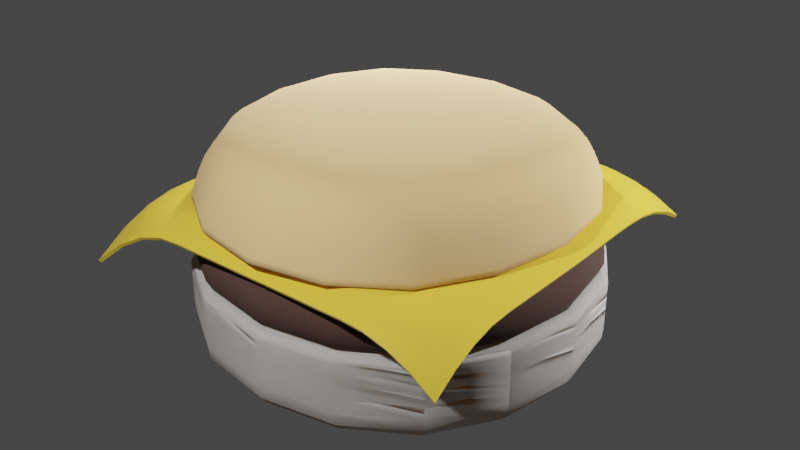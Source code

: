# Source: hamburger.blend  (saved by Blender 2.93.20; exported with 4.5.12 LTS)
import bpy
from mathutils import Matrix  # noqa: F401  (used for matrix-valued properties, if any)

bpy.ops.wm.read_factory_settings(use_empty=True)
scene = bpy.context.scene
scene.name = 'Scene'

# ---- collections
col_collection = bpy.data.collections.new('Collection'); scene.collection.children.link(col_collection)

# ---- materials (node trees are filled in below, after node groups)
mat_meat_material = bpy.data.materials.new('meat material')
mat_meat_material.use_transparent_shadow = False
mat_cheese_material = bpy.data.materials.new('cheese material')
mat_cheese_material.use_transparent_shadow = False
mat_bun_material = bpy.data.materials.new('bun material')
mat_bun_material.use_transparent_shadow = False

# ---- node groups
ng_auto_smooth = bpy.data.node_groups.new('Auto Smooth', 'GeometryNodeTree')
_s = ng_auto_smooth.interface.new_socket(name='Geometry', in_out='OUTPUT', socket_type='NodeSocketGeometry')
_s = ng_auto_smooth.interface.new_socket(name='Geometry', in_out='INPUT', socket_type='NodeSocketGeometry')
_s = ng_auto_smooth.interface.new_socket(name='Angle', in_out='INPUT', socket_type='NodeSocketFloat')
_s.subtype = 'ANGLE'
_s.min_value = 0.0
_s.max_value = 3.142
ng_auto_smooth.is_modifier = True
_N = ng_auto_smooth.nodes; _L = ng_auto_smooth.links
n0 = _N.new('NodeGroupOutput'); n0.name = 'Group Output'; n0.location = (480, -100)
n1 = _N.new('NodeGroupInput'); n1.name = 'Group Input'; n1.location = (-420, -300)
n2 = _N.new('NodeGroupInput'); n2.name = 'Group Input.001'; n2.location = (-60, -100)
n3 = _N.new('GeometryNodeSetShadeSmooth'); n3.name = 'Set Shade Smooth'; n3.location = (120, -100)
n3.domain = 'EDGE'
n4 = _N.new('GeometryNodeSetShadeSmooth'); n4.name = 'Set Shade Smooth.001'; n4.location = (300, -100)
n5 = _N.new('GeometryNodeInputMeshEdgeAngle'); n5.name = 'Edge Angle'; n5.location = (-420, -220)
n6 = _N.new('GeometryNodeInputEdgeSmooth'); n6.name = 'Is Edge Smooth'; n6.location = (-60, -160)
n7 = _N.new('GeometryNodeInputShadeSmooth'); n7.name = 'Is Face Smooth'; n7.location = (-240, -340)
n8 = _N.new('FunctionNodeBooleanMath'); n8.name = 'Boolean Math'; n8.location = (-60, -220)
n9 = _N.new('FunctionNodeCompare'); n9.name = 'Compare'; n9.location = (-240, -180)
n9.operation = 'LESS_EQUAL'
_L.new(n5.outputs[0], n9.inputs[0])
_L.new(n4.outputs[0], n0.inputs[0])
_L.new(n1.outputs[1], n9.inputs[1])
_L.new(n9.outputs[0], n8.inputs[0])
_L.new(n7.outputs[0], n8.inputs[1])
_L.new(n2.outputs[0], n3.inputs[0])
_L.new(n6.outputs[0], n3.inputs[1])
_L.new(n3.outputs[0], n4.inputs[0])
_L.new(n8.outputs[0], n3.inputs[2])
n0.is_active_output = True

# ---- material node trees
mat_meat_material.use_nodes = True; mat_meat_material.node_tree.nodes.clear()
_N = mat_meat_material.node_tree.nodes; _L = mat_meat_material.node_tree.links
n0 = _N.new('ShaderNodeBsdfPrincipled'); n0.name = 'Principled BSDF'; n0.location = (10, 300)
n0.distribution = 'GGX'
n0.subsurface_method = 'BURLEY'
n0.inputs[0].default_value = (0.06301, 0.03071, 0.02416, 1.0)
n0.inputs[2].default_value = 1.0
n0.inputs[3].default_value = 1.45
n0.inputs[27].default_value = (0.0, 0.0, 0.0, 1.0)
n0.inputs[28].default_value = 1.0
n1 = _N.new('ShaderNodeOutputMaterial'); n1.name = 'Material Output'; n1.location = (300, 300)
_L.new(n0.outputs[0], n1.inputs[0])
n1.is_active_output = True
mat_cheese_material.use_nodes = True; mat_cheese_material.node_tree.nodes.clear()
_N = mat_cheese_material.node_tree.nodes; _L = mat_cheese_material.node_tree.links
n0 = _N.new('ShaderNodeBsdfPrincipled'); n0.name = 'Principled BSDF'; n0.location = (10, 300)
n0.distribution = 'GGX'
n0.subsurface_method = 'BURLEY'
n0.inputs[0].default_value = (0.8, 0.5481, 0.05003, 1.0)
n0.inputs[2].default_value = 0.25
n0.inputs[3].default_value = 1.45
n0.inputs[27].default_value = (0.0, 0.0, 0.0, 1.0)
n0.inputs[28].default_value = 1.0
n1 = _N.new('ShaderNodeOutputMaterial'); n1.name = 'Material Output'; n1.location = (300, 300)
_L.new(n0.outputs[0], n1.inputs[0])
n1.is_active_output = True
mat_bun_material.use_nodes = True; mat_bun_material.node_tree.nodes.clear()
_N = mat_bun_material.node_tree.nodes; _L = mat_bun_material.node_tree.links
n0 = _N.new('ShaderNodeBsdfPrincipled'); n0.name = 'Principled BSDF'; n0.location = (10, 300)
n0.distribution = 'GGX'
n0.subsurface_method = 'BURLEY'
n0.inputs[0].default_value = (0.7605, 0.4851, 0.2122, 1.0)
n0.inputs[2].default_value = 1.0
n0.inputs[3].default_value = 1.45
n0.inputs[27].default_value = (0.0, 0.0, 0.0, 1.0)
n0.inputs[28].default_value = 1.0
n1 = _N.new('ShaderNodeOutputMaterial'); n1.name = 'Material Output'; n1.location = (300, 300)
_L.new(n0.outputs[0], n1.inputs[0])
n1.is_active_output = True

# ---- world
world_world = bpy.data.worlds.new('World'); scene.world = world_world
world_world.use_nodes = True; world_world.node_tree.nodes.clear()
_N = world_world.node_tree.nodes; _L = world_world.node_tree.links
n0 = _N.new('ShaderNodeOutputWorld'); n0.name = 'World Output'; n0.location = (300, 300)
n1 = _N.new('ShaderNodeBackground'); n1.name = 'Background'; n1.location = (10, 300)
n1.inputs[0].default_value = (0.05088, 0.05088, 0.05088, 1.0)
_L.new(n1.outputs[0], n0.inputs[0])
n0.is_active_output = True
world_world.color = (0.05088, 0.05088, 0.05088)
world_world.use_sun_shadow = False
world_world.sun_shadow_jitter_overblur = 0.0

# ---- lights
light_point = bpy.data.lights.new('Point', 'POINT')
light_point.transmission_factor = 0.0
light_point.energy = 1e+04
light_point.shadow_soft_size = 0.25
light_point.shadow_maximum_resolution = 0.006
light_point.use_absolute_resolution = True
light_point_001 = bpy.data.lights.new('Point.001', 'POINT')
light_point_001.transmission_factor = 0.0
light_point_001.energy = 1e+04
light_point_001.shadow_soft_size = 0.25
light_point_001.shadow_maximum_resolution = 0.006
light_point_001.use_absolute_resolution = True
light_point_002 = bpy.data.lights.new('Point.002', 'POINT')
light_point_002.transmission_factor = 0.0
light_point_002.energy = 1e+04
light_point_002.shadow_soft_size = 0.25
light_point_002.shadow_maximum_resolution = 0.006
light_point_002.use_absolute_resolution = True

# ---- meshes
me_cube_001 = bpy.data.meshes.new('Cube.001')
me_cube_001.from_pydata([(-4.985, -4.985, 0.0), (-4.985, -4.985, 2.185), (-4.985, 4.985, 0.0), (-4.985, 4.985, 2.185), (4.985, -4.985, 0.0), (4.985, -4.985, 2.185), (4.985, 4.985, 0.0), (4.985, 4.985, 2.185), (-4.985, -4.985, 2.404), (-4.985, 4.985, 2.404), (4.985, 4.985, 2.404), (4.985, -4.985, 2.404), (-4.985, 4.985, 0.878), (4.985, 4.985, 0.878), (4.985, -4.985, 0.878), (-4.985, -4.985, 0.878)], [], [(8, 1, 3, 9), (9, 3, 7, 10), (10, 7, 5, 11), (11, 5, 1, 8), (2, 6, 4, 0), (7, 3, 1, 5), (14, 11, 8, 15), (13, 10, 11, 14), (12, 9, 10, 13), (15, 8, 9, 12), (0, 15, 12, 2), (2, 12, 13, 6), (6, 13, 14, 4), (4, 14, 15, 0)])
me_cube_001.polygons.foreach_set('use_smooth', [True] * 14)
_uv = me_cube_001.uv_layers.new(name='UVMap')
_uv.uv.foreach_set('vector', [0.5764, 0.0, 0.625, 0.0, 0.625, 0.25, 0.5764, 0.25, 0.5764, 0.25, 0.625, 0.25, 0.625, 0.5, 0.5764, 0.5, 0.5764, 0.5, 0.625, 0.5, 0.625, 0.75, 0.5764, 0.75, 0.5764, 0.75, 0.625, 0.75, 0.625, 1.0, 0.5764, 1.0, 0.125, 0.5, 0.375, 0.5, 0.375, 0.75, 0.125, 0.75, 0.625, 0.5, 0.875, 0.5, 0.875, 0.75, 0.625, 0.75, 0.4485, 0.75, 0.5764, 0.75, 0.5764, 1.0, 0.4485, 1.0, 0.4485, 0.5, 0.5764, 0.5, 0.5764, 0.75, 0.4485, 0.75, 0.4485, 0.25, 0.5764, 0.25, 0.5764, 0.5, 0.4485, 0.5, 0.4485, 0.0, 0.5764, 0.0, 0.5764, 0.25, 0.4485, 0.25, 0.375, 0.0, 0.4485, 0.0, 0.4485, 0.25, 0.375, 0.25, 0.375, 0.25, 0.4485, 0.25, 0.4485, 0.5, 0.375, 0.5, 0.375, 0.5, 0.4485, 0.5, 0.4485, 0.75, 0.375, 0.75, 0.375, 0.75, 0.4485, 0.75, 0.4485, 1.0, 0.375, 1.0])
me_cube_001.use_remesh_fix_poles = True
me_cube_001.use_remesh_preserve_attributes = False
me_cube_001.update()
me_cube_004 = bpy.data.meshes.new('Cube.004')
me_cube_004.from_pydata([(-2.138, -1.351, 1.5), (-3.443, -3.443, 2.485), (-2.138, 1.351, 1.5), (-3.443, 3.443, 2.485), (2.138, -1.351, 1.5), (3.443, -3.443, 2.485), (2.138, 1.351, 1.5), (3.443, 3.443, 2.485), (-4.985, -4.985, 2.404), (-4.985, 4.985, 2.404), (4.985, 4.985, 2.404), (4.985, -4.985, 2.404), (-4.985, 4.985, 0.878), (4.985, 4.985, 0.878), (4.985, -4.985, 0.878), (-4.985, -4.985, 0.878)], [], [(8, 1, 3, 9), (9, 3, 7, 10), (10, 7, 5, 11), (11, 5, 1, 8), (2, 6, 4, 0), (7, 3, 1, 5), (14, 11, 8, 15), (13, 10, 11, 14), (12, 9, 10, 13), (15, 8, 9, 12), (0, 15, 12, 2), (2, 12, 13, 6), (6, 13, 14, 4), (4, 14, 15, 0)])
me_cube_004.polygons.foreach_set('use_smooth', [True] * 14)
_uv = me_cube_004.uv_layers.new(name='UVMap')
_uv.uv.foreach_set('vector', [0.5764, 0.0, 0.625, 0.0, 0.625, 0.25, 0.5764, 0.25, 0.5764, 0.25, 0.625, 0.25, 0.625, 0.5, 0.5764, 0.5, 0.5764, 0.5, 0.625, 0.5, 0.625, 0.75, 0.5764, 0.75, 0.5764, 0.75, 0.625, 0.75, 0.625, 1.0, 0.5764, 1.0, 0.125, 0.5, 0.375, 0.5, 0.375, 0.75, 0.125, 0.75, 0.625, 0.5, 0.875, 0.5, 0.875, 0.75, 0.625, 0.75, 0.4485, 0.75, 0.5764, 0.75, 0.5764, 1.0, 0.4485, 1.0, 0.4485, 0.5, 0.5764, 0.5, 0.5764, 0.75, 0.4485, 0.75, 0.4485, 0.25, 0.5764, 0.25, 0.5764, 0.5, 0.4485, 0.5, 0.4485, 0.0, 0.5764, 0.0, 0.5764, 0.25, 0.4485, 0.25, 0.375, 0.0, 0.4485, 0.0, 0.4485, 0.25, 0.375, 0.25, 0.375, 0.25, 0.4485, 0.25, 0.4485, 0.5, 0.375, 0.5, 0.375, 0.5, 0.4485, 0.5, 0.4485, 0.75, 0.375, 0.75, 0.375, 0.75, 0.4485, 0.75, 0.4485, 1.0, 0.375, 1.0])
me_cube_004.materials.append(mat_meat_material)
me_cube_004.use_remesh_fix_poles = True
me_cube_004.use_remesh_preserve_attributes = False
me_cube_004.update()
me_plane = bpy.data.meshes.new('Plane')
me_plane.from_pydata([(-4.675, -4.786, 2.317), (4.453, -4.453, 2.566), (-4.453, 4.453, 2.592), (4.453, 4.453, 2.795), (-4.453, 3.896, 2.957), (-4.453, 3.34, 3.213), (-4.453, 2.783, 3.361), (-4.453, 2.227, 3.4), (-4.453, 1.67, 3.4), (-4.453, 1.113, 3.4), (-4.453, 0.5566, 3.4), (-4.453, 5.96e-08, 3.4), (-4.453, -0.5566, 3.4), (-4.453, -1.113, 3.4), (-4.453, -1.67, 3.4), (-4.453, -2.227, 3.4), (-4.464, -2.799, 3.378), (-4.504, -3.417, 3.226), (-4.575, -4.079, 2.885), (-4.018, -4.636, 2.869), (-3.391, -4.53, 3.211), (-2.794, -4.469, 3.374), (-2.227, -4.453, 3.4), (-1.67, -4.453, 3.4), (-1.113, -4.453, 3.4), (-0.5566, -4.453, 3.4), (-5.96e-08, -4.453, 3.4), (0.5566, -4.453, 3.4), (1.113, -4.453, 3.4), (1.67, -4.453, 3.4), (2.227, -4.453, 3.4), (2.783, -4.453, 3.359), (3.34, -4.453, 3.207), (3.896, -4.453, 2.943), (4.453, -3.896, 2.943), (4.453, -3.34, 3.207), (4.453, -2.783, 3.359), (4.453, -2.227, 3.4), (4.453, -1.67, 3.4), (4.453, -1.113, 3.4), (4.453, -0.5566, 3.4), (4.453, -5.96e-08, 3.405), (4.453, 0.5566, 3.416), (4.453, 1.113, 3.434), (4.453, 1.67, 3.459), (4.453, 2.227, 3.459), (4.453, 2.783, 3.426), (4.453, 3.34, 3.306), (4.453, 3.896, 3.095), (3.896, 4.453, 3.095), (3.34, 4.453, 3.306), (2.783, 4.453, 3.426), (2.227, 4.453, 3.459), (1.67, 4.453, 3.459), (1.113, 4.453, 3.434), (0.5566, 4.453, 3.416), (5.96e-08, 4.453, 3.405), (-0.5566, 4.453, 3.4), (-1.113, 4.453, 3.4), (-1.67, 4.453, 3.4), (-2.227, 4.453, 3.4), (-2.783, 4.453, 3.361), (-3.34, 4.453, 3.213), (-3.896, 4.453, 2.957), (-3.985, -4.03, 3.36), (-3.935, -3.398, 3.584), (-3.904, -2.794, 3.686), (-3.896, -2.227, 3.7), (-3.896, -1.67, 3.7), (-3.896, -1.113, 3.7), (-3.896, -0.5566, 3.7), (-3.896, -5.96e-08, 3.7), (-3.896, 0.5566, 3.7), (-3.896, 1.113, 3.7), (-3.896, 1.67, 3.7), (-3.896, 2.227, 3.7), (-3.896, 2.783, 3.674), (-3.896, 3.34, 3.558), (-3.896, 3.896, 3.376), (-3.379, -3.955, 3.579), (-3.355, -3.363, 3.666), (-3.341, -2.785, 3.698), (-3.34, -2.227, 3.7), (-3.34, -1.67, 3.7), (-3.34, -1.113, 3.7), (-3.34, -0.5566, 3.7), (-3.34, -5.96e-08, 3.7), (-3.34, 0.5566, 3.7), (-3.34, 1.113, 3.7), (-3.34, 1.67, 3.7), (-3.34, 2.227, 3.7), (-3.34, 2.783, 3.697), (-3.34, 3.34, 3.643), (-3.34, 3.896, 3.558), (-2.79, -3.907, 3.686), (-2.784, -3.341, 3.698), (-2.783, -2.783, 3.7), (-2.783, -2.227, 3.7), (-2.783, -1.67, 3.7), (-2.783, -1.113, 3.7), (-2.783, -0.5566, 3.7), (-2.783, -5.96e-08, 3.7), (-2.783, 0.5566, 3.7), (-2.783, 1.113, 3.7), (-2.783, 1.67, 3.7), (-2.783, 2.227, 3.7), (-2.783, 2.783, 3.7), (-2.783, 3.34, 3.697), (-2.783, 3.896, 3.674), (-2.227, -3.896, 3.7), (-2.227, -3.34, 3.7), (-2.227, -2.783, 3.7), (-2.227, -2.227, 3.7), (-2.227, -1.67, 3.7), (-2.227, -1.113, 3.7), (-2.227, -0.5566, 3.7), (-2.227, -5.96e-08, 3.7), (-2.227, 0.5566, 3.7), (-2.227, 1.113, 3.7), (-2.227, 1.67, 3.7), (-2.227, 2.227, 3.7), (-2.227, 2.783, 3.7), (-2.227, 3.34, 3.7), (-2.227, 3.896, 3.7), (-1.67, -3.896, 3.7), (-1.67, -3.34, 3.7), (-1.67, -2.783, 3.7), (-1.67, -2.227, 3.7), (-1.67, -1.67, 3.7), (-1.67, -1.113, 3.7), (-1.67, -0.5566, 3.7), (-1.67, -5.96e-08, 3.7), (-1.67, 0.5566, 3.7), (-1.67, 1.113, 3.7), (-1.67, 1.67, 3.7), (-1.67, 2.227, 3.7), (-1.67, 2.783, 3.7), (-1.67, 3.34, 3.7), (-1.67, 3.896, 3.7), (-1.113, -3.896, 3.7), (-1.113, -3.34, 3.7), (-1.113, -2.783, 3.7), (-1.113, -2.227, 3.7), (-1.113, -1.67, 3.7), (-1.113, -1.113, 3.7), (-1.113, -0.5566, 3.7), (-1.113, -5.96e-08, 3.7), (-1.113, 0.5566, 3.7), (-1.113, 1.113, 3.7), (-1.113, 1.67, 3.7), (-1.113, 2.227, 3.7), (-1.113, 2.783, 3.7), (-1.113, 3.34, 3.7), (-1.113, 3.896, 3.7), (-0.5566, -3.896, 3.7), (-0.5566, -3.34, 3.7), (-0.5566, -2.783, 3.7), (-0.5566, -2.227, 3.7), (-0.5566, -1.67, 3.7), (-0.5566, -1.113, 3.7), (-0.5566, -0.5566, 3.7), (-0.5566, -5.96e-08, 3.7), (-0.5566, 0.5566, 3.7), (-0.5566, 1.113, 3.7), (-0.5566, 1.67, 3.7), (-0.5566, 2.227, 3.7), (-0.5566, 2.783, 3.7), (-0.5566, 3.34, 3.7), (-0.5566, 3.896, 3.7), (-5.215e-08, -3.896, 3.7), (-4.47e-08, -3.34, 3.7), (-3.725e-08, -2.783, 3.7), (-2.98e-08, -2.227, 3.7), (-2.235e-08, -1.67, 3.7), (-1.49e-08, -1.113, 3.7), (-7.451e-09, -0.5566, 3.7), (0.0, -5.96e-08, 3.7), (7.451e-09, 0.5566, 3.7), (1.49e-08, 1.113, 3.7), (2.235e-08, 1.67, 3.7), (2.98e-08, 2.227, 3.7), (3.725e-08, 2.783, 3.701), (4.47e-08, 3.34, 3.704), (5.215e-08, 3.896, 3.705), (0.5566, -3.896, 3.7), (0.5566, -3.34, 3.7), (0.5566, -2.783, 3.7), (0.5566, -2.227, 3.7), (0.5566, -1.67, 3.7), (0.5566, -1.113, 3.7), (0.5566, -0.5566, 3.7), (0.5566, -5.96e-08, 3.7), (0.5566, 0.5566, 3.7), (0.5566, 1.113, 3.7), (0.5566, 1.67, 3.7), (0.5566, 2.227, 3.701), (0.5566, 2.783, 3.707), (0.5566, 3.34, 3.713), (0.5566, 3.896, 3.716), (1.113, -3.896, 3.7), (1.113, -3.34, 3.7), (1.113, -2.783, 3.7), (1.113, -2.227, 3.7), (1.113, -1.67, 3.7), (1.113, -1.113, 3.7), (1.113, -0.5566, 3.7), (1.113, -5.96e-08, 3.7), (1.113, 0.5566, 3.7), (1.113, 1.113, 3.7), (1.113, 1.67, 3.701), (1.113, 2.227, 3.707), (1.113, 2.783, 3.713), (1.113, 3.34, 3.726), (1.113, 3.896, 3.734), (1.67, -3.896, 3.7), (1.67, -3.34, 3.7), (1.67, -2.783, 3.7), (1.67, -2.227, 3.7), (1.67, -1.67, 3.7), (1.67, -1.113, 3.7), (1.67, -0.5566, 3.7), (1.67, -5.96e-08, 3.7), (1.67, 0.5566, 3.7), (1.67, 1.113, 3.701), (1.67, 1.67, 3.707), (1.67, 2.227, 3.713), (1.67, 2.783, 3.726), (1.67, 3.34, 3.734), (1.67, 3.896, 3.759), (2.227, -3.896, 3.7), (2.227, -3.34, 3.7), (2.227, -2.783, 3.7), (2.227, -2.227, 3.7), (2.227, -1.67, 3.7), (2.227, -1.113, 3.7), (2.227, -0.5566, 3.7), (2.227, -5.96e-08, 3.7), (2.227, 0.5566, 3.701), (2.227, 1.113, 3.707), (2.227, 1.67, 3.713), (2.227, 2.227, 3.726), (2.227, 2.783, 3.734), (2.227, 3.34, 3.759), (2.227, 3.896, 3.759), (2.783, -3.896, 3.673), (2.783, -3.34, 3.697), (2.783, -2.783, 3.7), (2.783, -2.227, 3.7), (2.783, -1.67, 3.7), (2.783, -1.113, 3.7), (2.783, -0.5566, 3.7), (2.783, -5.96e-08, 3.7), (2.783, 0.5566, 3.704), (2.783, 1.113, 3.713), (2.783, 1.67, 3.726), (2.783, 2.227, 3.734), (2.783, 2.783, 3.759), (2.783, 3.34, 3.756), (2.783, 3.896, 3.738), (3.34, -3.896, 3.553), (3.34, -3.34, 3.641), (3.34, -2.783, 3.697), (3.34, -2.227, 3.7), (3.34, -1.67, 3.7), (3.34, -1.113, 3.7), (3.34, -0.5566, 3.7), (3.34, -5.96e-08, 3.701), (3.34, 0.5566, 3.707), (3.34, 1.113, 3.716), (3.34, 1.67, 3.734), (3.34, 2.227, 3.759), (3.34, 2.783, 3.756), (3.34, 3.34, 3.712), (3.34, 3.896, 3.642), (3.896, -3.896, 3.366), (3.896, -3.34, 3.553), (3.896, -2.783, 3.673), (3.896, -2.227, 3.7), (3.896, -1.67, 3.7), (3.896, -1.113, 3.7), (3.896, -0.5566, 3.7), (3.896, -5.96e-08, 3.704), (3.896, 0.5566, 3.713), (3.896, 1.113, 3.726), (3.896, 1.67, 3.734), (3.896, 2.227, 3.759), (3.896, 2.783, 3.738), (3.896, 3.34, 3.642), (3.896, 3.896, 3.493)], [], [(288, 48, 3, 49), (4, 78, 63, 2), (78, 93, 62, 63), (93, 108, 61, 62), (108, 123, 60, 61), (123, 138, 59, 60), (138, 153, 58, 59), (153, 168, 57, 58), (168, 183, 56, 57), (183, 198, 55, 56), (198, 213, 54, 55), (213, 228, 53, 54), (228, 243, 52, 53), (243, 258, 51, 52), (258, 273, 50, 51), (273, 288, 49, 50), (0, 19, 64, 18), (18, 64, 65, 17), (17, 65, 66, 16), (16, 66, 67, 15), (15, 67, 68, 14), (14, 68, 69, 13), (13, 69, 70, 12), (12, 70, 71, 11), (11, 71, 72, 10), (10, 72, 73, 9), (9, 73, 74, 8), (8, 74, 75, 7), (7, 75, 76, 6), (6, 76, 77, 5), (5, 77, 78, 4), (19, 20, 79, 64), (64, 79, 80, 65), (65, 80, 81, 66), (66, 81, 82, 67), (67, 82, 83, 68), (68, 83, 84, 69), (69, 84, 85, 70), (70, 85, 86, 71), (71, 86, 87, 72), (72, 87, 88, 73), (73, 88, 89, 74), (74, 89, 90, 75), (75, 90, 91, 76), (76, 91, 92, 77), (77, 92, 93, 78), (20, 21, 94, 79), (79, 94, 95, 80), (80, 95, 96, 81), (81, 96, 97, 82), (82, 97, 98, 83), (83, 98, 99, 84), (84, 99, 100, 85), (85, 100, 101, 86), (86, 101, 102, 87), (87, 102, 103, 88), (88, 103, 104, 89), (89, 104, 105, 90), (90, 105, 106, 91), (91, 106, 107, 92), (92, 107, 108, 93), (21, 22, 109, 94), (94, 109, 110, 95), (95, 110, 111, 96), (96, 111, 112, 97), (97, 112, 113, 98), (98, 113, 114, 99), (99, 114, 115, 100), (100, 115, 116, 101), (101, 116, 117, 102), (102, 117, 118, 103), (103, 118, 119, 104), (104, 119, 120, 105), (105, 120, 121, 106), (106, 121, 122, 107), (107, 122, 123, 108), (22, 23, 124, 109), (109, 124, 125, 110), (110, 125, 126, 111), (111, 126, 127, 112), (112, 127, 128, 113), (113, 128, 129, 114), (114, 129, 130, 115), (115, 130, 131, 116), (116, 131, 132, 117), (117, 132, 133, 118), (118, 133, 134, 119), (119, 134, 135, 120), (120, 135, 136, 121), (121, 136, 137, 122), (122, 137, 138, 123), (23, 24, 139, 124), (124, 139, 140, 125), (125, 140, 141, 126), (126, 141, 142, 127), (127, 142, 143, 128), (128, 143, 144, 129), (129, 144, 145, 130), (130, 145, 146, 131), (131, 146, 147, 132), (132, 147, 148, 133), (133, 148, 149, 134), (134, 149, 150, 135), (135, 150, 151, 136), (136, 151, 152, 137), (137, 152, 153, 138), (24, 25, 154, 139), (139, 154, 155, 140), (140, 155, 156, 141), (141, 156, 157, 142), (142, 157, 158, 143), (143, 158, 159, 144), (144, 159, 160, 145), (145, 160, 161, 146), (146, 161, 162, 147), (147, 162, 163, 148), (148, 163, 164, 149), (149, 164, 165, 150), (150, 165, 166, 151), (151, 166, 167, 152), (152, 167, 168, 153), (25, 26, 169, 154), (154, 169, 170, 155), (155, 170, 171, 156), (156, 171, 172, 157), (157, 172, 173, 158), (158, 173, 174, 159), (159, 174, 175, 160), (160, 175, 176, 161), (161, 176, 177, 162), (162, 177, 178, 163), (163, 178, 179, 164), (164, 179, 180, 165), (165, 180, 181, 166), (166, 181, 182, 167), (167, 182, 183, 168), (26, 27, 184, 169), (169, 184, 185, 170), (170, 185, 186, 171), (171, 186, 187, 172), (172, 187, 188, 173), (173, 188, 189, 174), (174, 189, 190, 175), (175, 190, 191, 176), (176, 191, 192, 177), (177, 192, 193, 178), (178, 193, 194, 179), (179, 194, 195, 180), (180, 195, 196, 181), (181, 196, 197, 182), (182, 197, 198, 183), (27, 28, 199, 184), (184, 199, 200, 185), (185, 200, 201, 186), (186, 201, 202, 187), (187, 202, 203, 188), (188, 203, 204, 189), (189, 204, 205, 190), (190, 205, 206, 191), (191, 206, 207, 192), (192, 207, 208, 193), (193, 208, 209, 194), (194, 209, 210, 195), (195, 210, 211, 196), (196, 211, 212, 197), (197, 212, 213, 198), (28, 29, 214, 199), (199, 214, 215, 200), (200, 215, 216, 201), (201, 216, 217, 202), (202, 217, 218, 203), (203, 218, 219, 204), (204, 219, 220, 205), (205, 220, 221, 206), (206, 221, 222, 207), (207, 222, 223, 208), (208, 223, 224, 209), (209, 224, 225, 210), (210, 225, 226, 211), (211, 226, 227, 212), (212, 227, 228, 213), (29, 30, 229, 214), (214, 229, 230, 215), (215, 230, 231, 216), (216, 231, 232, 217), (217, 232, 233, 218), (218, 233, 234, 219), (219, 234, 235, 220), (220, 235, 236, 221), (221, 236, 237, 222), (222, 237, 238, 223), (223, 238, 239, 224), (224, 239, 240, 225), (225, 240, 241, 226), (226, 241, 242, 227), (227, 242, 243, 228), (30, 31, 244, 229), (229, 244, 245, 230), (230, 245, 246, 231), (231, 246, 247, 232), (232, 247, 248, 233), (233, 248, 249, 234), (234, 249, 250, 235), (235, 250, 251, 236), (236, 251, 252, 237), (237, 252, 253, 238), (238, 253, 254, 239), (239, 254, 255, 240), (240, 255, 256, 241), (241, 256, 257, 242), (242, 257, 258, 243), (31, 32, 259, 244), (244, 259, 260, 245), (245, 260, 261, 246), (246, 261, 262, 247), (247, 262, 263, 248), (248, 263, 264, 249), (249, 264, 265, 250), (250, 265, 266, 251), (251, 266, 267, 252), (252, 267, 268, 253), (253, 268, 269, 254), (254, 269, 270, 255), (255, 270, 271, 256), (256, 271, 272, 257), (257, 272, 273, 258), (32, 33, 274, 259), (259, 274, 275, 260), (260, 275, 276, 261), (261, 276, 277, 262), (262, 277, 278, 263), (263, 278, 279, 264), (264, 279, 280, 265), (265, 280, 281, 266), (266, 281, 282, 267), (267, 282, 283, 268), (268, 283, 284, 269), (269, 284, 285, 270), (270, 285, 286, 271), (271, 286, 287, 272), (272, 287, 288, 273), (33, 1, 34, 274), (274, 34, 35, 275), (275, 35, 36, 276), (276, 36, 37, 277), (277, 37, 38, 278), (278, 38, 39, 279), (279, 39, 40, 280), (280, 40, 41, 281), (281, 41, 42, 282), (282, 42, 43, 283), (283, 43, 44, 284), (284, 44, 45, 285), (285, 45, 46, 286), (286, 46, 47, 287), (287, 47, 48, 288)])
me_plane.polygons.foreach_set('use_smooth', [True] * 256)
_uv = me_plane.uv_layers.new(name='UVMap')
_uv.uv.foreach_set('vector', [0.9375, 0.9375, 1.0, 0.9375, 1.0, 1.0, 0.9375, 1.0, 0.0, 0.9375, 0.0625, 0.9375, 0.0625, 1.0, 0.0, 1.0, 0.0625, 0.9375, 0.125, 0.9375, 0.125, 1.0, 0.0625, 1.0, 0.125, 0.9375, 0.1875, 0.9375, 0.1875, 1.0, 0.125, 1.0, 0.1875, 0.9375, 0.25, 0.9375, 0.25, 1.0, 0.1875, 1.0, 0.25, 0.9375, 0.3125, 0.9375, 0.3125, 1.0, 0.25, 1.0, 0.3125, 0.9375, 0.375, 0.9375, 0.375, 1.0, 0.3125, 1.0, 0.375, 0.9375, 0.4375, 0.9375, 0.4375, 1.0, 0.375, 1.0, 0.4375, 0.9375, 0.5, 0.9375, 0.5, 1.0, 0.4375, 1.0, 0.5, 0.9375, 0.5625, 0.9375, 0.5625, 1.0, 0.5, 1.0, 0.5625, 0.9375, 0.625, 0.9375, 0.625, 1.0, 0.5625, 1.0, 0.625, 0.9375, 0.6875, 0.9375, 0.6875, 1.0, 0.625, 1.0, 0.6875, 0.9375, 0.75, 0.9375, 0.75, 1.0, 0.6875, 1.0, 0.75, 0.9375, 0.8125, 0.9375, 0.8125, 1.0, 0.75, 1.0, 0.8125, 0.9375, 0.875, 0.9375, 0.875, 1.0, 0.8125, 1.0, 0.875, 0.9375, 0.9375, 0.9375, 0.9375, 1.0, 0.875, 1.0, 0.0, 0.0, 0.0625, 0.0, 0.0625, 0.0625, 0.0, 0.0625, 0.0, 0.0625, 0.0625, 0.0625, 0.0625, 0.125, 0.0, 0.125, 0.0, 0.125, 0.0625, 0.125, 0.0625, 0.1875, 0.0, 0.1875, 0.0, 0.1875, 0.0625, 0.1875, 0.0625, 0.25, 0.0, 0.25, 0.0, 0.25, 0.0625, 0.25, 0.0625, 0.3125, 0.0, 0.3125, 0.0, 0.3125, 0.0625, 0.3125, 0.0625, 0.375, 0.0, 0.375, 0.0, 0.375, 0.0625, 0.375, 0.0625, 0.4375, 0.0, 0.4375, 0.0, 0.4375, 0.0625, 0.4375, 0.0625, 0.5, 0.0, 0.5, 0.0, 0.5, 0.0625, 0.5, 0.0625, 0.5625, 0.0, 0.5625, 0.0, 0.5625, 0.0625, 0.5625, 0.0625, 0.625, 0.0, 0.625, 0.0, 0.625, 0.0625, 0.625, 0.0625, 0.6875, 0.0, 0.6875, 0.0, 0.6875, 0.0625, 0.6875, 0.0625, 0.75, 0.0, 0.75, 0.0, 0.75, 0.0625, 0.75, 0.0625, 0.8125, 0.0, 0.8125, 0.0, 0.8125, 0.0625, 0.8125, 0.0625, 0.875, 0.0, 0.875, 0.0, 0.875, 0.0625, 0.875, 0.0625, 0.9375, 0.0, 0.9375, 0.0625, 0.0, 0.125, 0.0, 0.125, 0.0625, 0.0625, 0.0625, 0.0625, 0.0625, 0.125, 0.0625, 0.125, 0.125, 0.0625, 0.125, 0.0625, 0.125, 0.125, 0.125, 0.125, 0.1875, 0.0625, 0.1875, 0.0625, 0.1875, 0.125, 0.1875, 0.125, 0.25, 0.0625, 0.25, 0.0625, 0.25, 0.125, 0.25, 0.125, 0.3125, 0.0625, 0.3125, 0.0625, 0.3125, 0.125, 0.3125, 0.125, 0.375, 0.0625, 0.375, 0.0625, 0.375, 0.125, 0.375, 0.125, 0.4375, 0.0625, 0.4375, 0.0625, 0.4375, 0.125, 0.4375, 0.125, 0.5, 0.0625, 0.5, 0.0625, 0.5, 0.125, 0.5, 0.125, 0.5625, 0.0625, 0.5625, 0.0625, 0.5625, 0.125, 0.5625, 0.125, 0.625, 0.0625, 0.625, 0.0625, 0.625, 0.125, 0.625, 0.125, 0.6875, 0.0625, 0.6875, 0.0625, 0.6875, 0.125, 0.6875, 0.125, 0.75, 0.0625, 0.75, 0.0625, 0.75, 0.125, 0.75, 0.125, 0.8125, 0.0625, 0.8125, 0.0625, 0.8125, 0.125, 0.8125, 0.125, 0.875, 0.0625, 0.875, 0.0625, 0.875, 0.125, 0.875, 0.125, 0.9375, 0.0625, 0.9375, 0.125, 0.0, 0.1875, 0.0, 0.1875, 0.0625, 0.125, 0.0625, 0.125, 0.0625, 0.1875, 0.0625, 0.1875, 0.125, 0.125, 0.125, 0.125, 0.125, 0.1875, 0.125, 0.1875, 0.1875, 0.125, 0.1875, 0.125, 0.1875, 0.1875, 0.1875, 0.1875, 0.25, 0.125, 0.25, 0.125, 0.25, 0.1875, 0.25, 0.1875, 0.3125, 0.125, 0.3125, 0.125, 0.3125, 0.1875, 0.3125, 0.1875, 0.375, 0.125, 0.375, 0.125, 0.375, 0.1875, 0.375, 0.1875, 0.4375, 0.125, 0.4375, 0.125, 0.4375, 0.1875, 0.4375, 0.1875, 0.5, 0.125, 0.5, 0.125, 0.5, 0.1875, 0.5, 0.1875, 0.5625, 0.125, 0.5625, 0.125, 0.5625, 0.1875, 0.5625, 0.1875, 0.625, 0.125, 0.625, 0.125, 0.625, 0.1875, 0.625, 0.1875, 0.6875, 0.125, 0.6875, 0.125, 0.6875, 0.1875, 0.6875, 0.1875, 0.75, 0.125, 0.75, 0.125, 0.75, 0.1875, 0.75, 0.1875, 0.8125, 0.125, 0.8125, 0.125, 0.8125, 0.1875, 0.8125, 0.1875, 0.875, 0.125, 0.875, 0.125, 0.875, 0.1875, 0.875, 0.1875, 0.9375, 0.125, 0.9375, 0.1875, 0.0, 0.25, 0.0, 0.25, 0.0625, 0.1875, 0.0625, 0.1875, 0.0625, 0.25, 0.0625, 0.25, 0.125, 0.1875, 0.125, 0.1875, 0.125, 0.25, 0.125, 0.25, 0.1875, 0.1875, 0.1875, 0.1875, 0.1875, 0.25, 0.1875, 0.25, 0.25, 0.1875, 0.25, 0.1875, 0.25, 0.25, 0.25, 0.25, 0.3125, 0.1875, 0.3125, 0.1875, 0.3125, 0.25, 0.3125, 0.25, 0.375, 0.1875, 0.375, 0.1875, 0.375, 0.25, 0.375, 0.25, 0.4375, 0.1875, 0.4375, 0.1875, 0.4375, 0.25, 0.4375, 0.25, 0.5, 0.1875, 0.5, 0.1875, 0.5, 0.25, 0.5, 0.25, 0.5625, 0.1875, 0.5625, 0.1875, 0.5625, 0.25, 0.5625, 0.25, 0.625, 0.1875, 0.625, 0.1875, 0.625, 0.25, 0.625, 0.25, 0.6875, 0.1875, 0.6875, 0.1875, 0.6875, 0.25, 0.6875, 0.25, 0.75, 0.1875, 0.75, 0.1875, 0.75, 0.25, 0.75, 0.25, 0.8125, 0.1875, 0.8125, 0.1875, 0.8125, 0.25, 0.8125, 0.25, 0.875, 0.1875, 0.875, 0.1875, 0.875, 0.25, 0.875, 0.25, 0.9375, 0.1875, 0.9375, 0.25, 0.0, 0.3125, 0.0, 0.3125, 0.0625, 0.25, 0.0625, 0.25, 0.0625, 0.3125, 0.0625, 0.3125, 0.125, 0.25, 0.125, 0.25, 0.125, 0.3125, 0.125, 0.3125, 0.1875, 0.25, 0.1875, 0.25, 0.1875, 0.3125, 0.1875, 0.3125, 0.25, 0.25, 0.25, 0.25, 0.25, 0.3125, 0.25, 0.3125, 0.3125, 0.25, 0.3125, 0.25, 0.3125, 0.3125, 0.3125, 0.3125, 0.375, 0.25, 0.375, 0.25, 0.375, 0.3125, 0.375, 0.3125, 0.4375, 0.25, 0.4375, 0.25, 0.4375, 0.3125, 0.4375, 0.3125, 0.5, 0.25, 0.5, 0.25, 0.5, 0.3125, 0.5, 0.3125, 0.5625, 0.25, 0.5625, 0.25, 0.5625, 0.3125, 0.5625, 0.3125, 0.625, 0.25, 0.625, 0.25, 0.625, 0.3125, 0.625, 0.3125, 0.6875, 0.25, 0.6875, 0.25, 0.6875, 0.3125, 0.6875, 0.3125, 0.75, 0.25, 0.75, 0.25, 0.75, 0.3125, 0.75, 0.3125, 0.8125, 0.25, 0.8125, 0.25, 0.8125, 0.3125, 0.8125, 0.3125, 0.875, 0.25, 0.875, 0.25, 0.875, 0.3125, 0.875, 0.3125, 0.9375, 0.25, 0.9375, 0.3125, 0.0, 0.375, 0.0, 0.375, 0.0625, 0.3125, 0.0625, 0.3125, 0.0625, 0.375, 0.0625, 0.375, 0.125, 0.3125, 0.125, 0.3125, 0.125, 0.375, 0.125, 0.375, 0.1875, 0.3125, 0.1875, 0.3125, 0.1875, 0.375, 0.1875, 0.375, 0.25, 0.3125, 0.25, 0.3125, 0.25, 0.375, 0.25, 0.375, 0.3125, 0.3125, 0.3125, 0.3125, 0.3125, 0.375, 0.3125, 0.375, 0.375, 0.3125, 0.375, 0.3125, 0.375, 0.375, 0.375, 0.375, 0.4375, 0.3125, 0.4375, 0.3125, 0.4375, 0.375, 0.4375, 0.375, 0.5, 0.3125, 0.5, 0.3125, 0.5, 0.375, 0.5, 0.375, 0.5625, 0.3125, 0.5625, 0.3125, 0.5625, 0.375, 0.5625, 0.375, 0.625, 0.3125, 0.625, 0.3125, 0.625, 0.375, 0.625, 0.375, 0.6875, 0.3125, 0.6875, 0.3125, 0.6875, 0.375, 0.6875, 0.375, 0.75, 0.3125, 0.75, 0.3125, 0.75, 0.375, 0.75, 0.375, 0.8125, 0.3125, 0.8125, 0.3125, 0.8125, 0.375, 0.8125, 0.375, 0.875, 0.3125, 0.875, 0.3125, 0.875, 0.375, 0.875, 0.375, 0.9375, 0.3125, 0.9375, 0.375, 0.0, 0.4375, 0.0, 0.4375, 0.0625, 0.375, 0.0625, 0.375, 0.0625, 0.4375, 0.0625, 0.4375, 0.125, 0.375, 0.125, 0.375, 0.125, 0.4375, 0.125, 0.4375, 0.1875, 0.375, 0.1875, 0.375, 0.1875, 0.4375, 0.1875, 0.4375, 0.25, 0.375, 0.25, 0.375, 0.25, 0.4375, 0.25, 0.4375, 0.3125, 0.375, 0.3125, 0.375, 0.3125, 0.4375, 0.3125, 0.4375, 0.375, 0.375, 0.375, 0.375, 0.375, 0.4375, 0.375, 0.4375, 0.4375, 0.375, 0.4375, 0.375, 0.4375, 0.4375, 0.4375, 0.4375, 0.5, 0.375, 0.5, 0.375, 0.5, 0.4375, 0.5, 0.4375, 0.5625, 0.375, 0.5625, 0.375, 0.5625, 0.4375, 0.5625, 0.4375, 0.625, 0.375, 0.625, 0.375, 0.625, 0.4375, 0.625, 0.4375, 0.6875, 0.375, 0.6875, 0.375, 0.6875, 0.4375, 0.6875, 0.4375, 0.75, 0.375, 0.75, 0.375, 0.75, 0.4375, 0.75, 0.4375, 0.8125, 0.375, 0.8125, 0.375, 0.8125, 0.4375, 0.8125, 0.4375, 0.875, 0.375, 0.875, 0.375, 0.875, 0.4375, 0.875, 0.4375, 0.9375, 0.375, 0.9375, 0.4375, 0.0, 0.5, 0.0, 0.5, 0.0625, 0.4375, 0.0625, 0.4375, 0.0625, 0.5, 0.0625, 0.5, 0.125, 0.4375, 0.125, 0.4375, 0.125, 0.5, 0.125, 0.5, 0.1875, 0.4375, 0.1875, 0.4375, 0.1875, 0.5, 0.1875, 0.5, 0.25, 0.4375, 0.25, 0.4375, 0.25, 0.5, 0.25, 0.5, 0.3125, 0.4375, 0.3125, 0.4375, 0.3125, 0.5, 0.3125, 0.5, 0.375, 0.4375, 0.375, 0.4375, 0.375, 0.5, 0.375, 0.5, 0.4375, 0.4375, 0.4375, 0.4375, 0.4375, 0.5, 0.4375, 0.5, 0.5, 0.4375, 0.5, 0.4375, 0.5, 0.5, 0.5, 0.5, 0.5625, 0.4375, 0.5625, 0.4375, 0.5625, 0.5, 0.5625, 0.5, 0.625, 0.4375, 0.625, 0.4375, 0.625, 0.5, 0.625, 0.5, 0.6875, 0.4375, 0.6875, 0.4375, 0.6875, 0.5, 0.6875, 0.5, 0.75, 0.4375, 0.75, 0.4375, 0.75, 0.5, 0.75, 0.5, 0.8125, 0.4375, 0.8125, 0.4375, 0.8125, 0.5, 0.8125, 0.5, 0.875, 0.4375, 0.875, 0.4375, 0.875, 0.5, 0.875, 0.5, 0.9375, 0.4375, 0.9375, 0.5, 0.0, 0.5625, 0.0, 0.5625, 0.0625, 0.5, 0.0625, 0.5, 0.0625, 0.5625, 0.0625, 0.5625, 0.125, 0.5, 0.125, 0.5, 0.125, 0.5625, 0.125, 0.5625, 0.1875, 0.5, 0.1875, 0.5, 0.1875, 0.5625, 0.1875, 0.5625, 0.25, 0.5, 0.25, 0.5, 0.25, 0.5625, 0.25, 0.5625, 0.3125, 0.5, 0.3125, 0.5, 0.3125, 0.5625, 0.3125, 0.5625, 0.375, 0.5, 0.375, 0.5, 0.375, 0.5625, 0.375, 0.5625, 0.4375, 0.5, 0.4375, 0.5, 0.4375, 0.5625, 0.4375, 0.5625, 0.5, 0.5, 0.5, 0.5, 0.5, 0.5625, 0.5, 0.5625, 0.5625, 0.5, 0.5625, 0.5, 0.5625, 0.5625, 0.5625, 0.5625, 0.625, 0.5, 0.625, 0.5, 0.625, 0.5625, 0.625, 0.5625, 0.6875, 0.5, 0.6875, 0.5, 0.6875, 0.5625, 0.6875, 0.5625, 0.75, 0.5, 0.75, 0.5, 0.75, 0.5625, 0.75, 0.5625, 0.8125, 0.5, 0.8125, 0.5, 0.8125, 0.5625, 0.8125, 0.5625, 0.875, 0.5, 0.875, 0.5, 0.875, 0.5625, 0.875, 0.5625, 0.9375, 0.5, 0.9375, 0.5625, 0.0, 0.625, 0.0, 0.625, 0.0625, 0.5625, 0.0625, 0.5625, 0.0625, 0.625, 0.0625, 0.625, 0.125, 0.5625, 0.125, 0.5625, 0.125, 0.625, 0.125, 0.625, 0.1875, 0.5625, 0.1875, 0.5625, 0.1875, 0.625, 0.1875, 0.625, 0.25, 0.5625, 0.25, 0.5625, 0.25, 0.625, 0.25, 0.625, 0.3125, 0.5625, 0.3125, 0.5625, 0.3125, 0.625, 0.3125, 0.625, 0.375, 0.5625, 0.375, 0.5625, 0.375, 0.625, 0.375, 0.625, 0.4375, 0.5625, 0.4375, 0.5625, 0.4375, 0.625, 0.4375, 0.625, 0.5, 0.5625, 0.5, 0.5625, 0.5, 0.625, 0.5, 0.625, 0.5625, 0.5625, 0.5625, 0.5625, 0.5625, 0.625, 0.5625, 0.625, 0.625, 0.5625, 0.625, 0.5625, 0.625, 0.625, 0.625, 0.625, 0.6875, 0.5625, 0.6875, 0.5625, 0.6875, 0.625, 0.6875, 0.625, 0.75, 0.5625, 0.75, 0.5625, 0.75, 0.625, 0.75, 0.625, 0.8125, 0.5625, 0.8125, 0.5625, 0.8125, 0.625, 0.8125, 0.625, 0.875, 0.5625, 0.875, 0.5625, 0.875, 0.625, 0.875, 0.625, 0.9375, 0.5625, 0.9375, 0.625, 0.0, 0.6875, 0.0, 0.6875, 0.0625, 0.625, 0.0625, 0.625, 0.0625, 0.6875, 0.0625, 0.6875, 0.125, 0.625, 0.125, 0.625, 0.125, 0.6875, 0.125, 0.6875, 0.1875, 0.625, 0.1875, 0.625, 0.1875, 0.6875, 0.1875, 0.6875, 0.25, 0.625, 0.25, 0.625, 0.25, 0.6875, 0.25, 0.6875, 0.3125, 0.625, 0.3125, 0.625, 0.3125, 0.6875, 0.3125, 0.6875, 0.375, 0.625, 0.375, 0.625, 0.375, 0.6875, 0.375, 0.6875, 0.4375, 0.625, 0.4375, 0.625, 0.4375, 0.6875, 0.4375, 0.6875, 0.5, 0.625, 0.5, 0.625, 0.5, 0.6875, 0.5, 0.6875, 0.5625, 0.625, 0.5625, 0.625, 0.5625, 0.6875, 0.5625, 0.6875, 0.625, 0.625, 0.625, 0.625, 0.625, 0.6875, 0.625, 0.6875, 0.6875, 0.625, 0.6875, 0.625, 0.6875, 0.6875, 0.6875, 0.6875, 0.75, 0.625, 0.75, 0.625, 0.75, 0.6875, 0.75, 0.6875, 0.8125, 0.625, 0.8125, 0.625, 0.8125, 0.6875, 0.8125, 0.6875, 0.875, 0.625, 0.875, 0.625, 0.875, 0.6875, 0.875, 0.6875, 0.9375, 0.625, 0.9375, 0.6875, 0.0, 0.75, 0.0, 0.75, 0.0625, 0.6875, 0.0625, 0.6875, 0.0625, 0.75, 0.0625, 0.75, 0.125, 0.6875, 0.125, 0.6875, 0.125, 0.75, 0.125, 0.75, 0.1875, 0.6875, 0.1875, 0.6875, 0.1875, 0.75, 0.1875, 0.75, 0.25, 0.6875, 0.25, 0.6875, 0.25, 0.75, 0.25, 0.75, 0.3125, 0.6875, 0.3125, 0.6875, 0.3125, 0.75, 0.3125, 0.75, 0.375, 0.6875, 0.375, 0.6875, 0.375, 0.75, 0.375, 0.75, 0.4375, 0.6875, 0.4375, 0.6875, 0.4375, 0.75, 0.4375, 0.75, 0.5, 0.6875, 0.5, 0.6875, 0.5, 0.75, 0.5, 0.75, 0.5625, 0.6875, 0.5625, 0.6875, 0.5625, 0.75, 0.5625, 0.75, 0.625, 0.6875, 0.625, 0.6875, 0.625, 0.75, 0.625, 0.75, 0.6875, 0.6875, 0.6875, 0.6875, 0.6875, 0.75, 0.6875, 0.75, 0.75, 0.6875, 0.75, 0.6875, 0.75, 0.75, 0.75, 0.75, 0.8125, 0.6875, 0.8125, 0.6875, 0.8125, 0.75, 0.8125, 0.75, 0.875, 0.6875, 0.875, 0.6875, 0.875, 0.75, 0.875, 0.75, 0.9375, 0.6875, 0.9375, 0.75, 0.0, 0.8125, 0.0, 0.8125, 0.0625, 0.75, 0.0625, 0.75, 0.0625, 0.8125, 0.0625, 0.8125, 0.125, 0.75, 0.125, 0.75, 0.125, 0.8125, 0.125, 0.8125, 0.1875, 0.75, 0.1875, 0.75, 0.1875, 0.8125, 0.1875, 0.8125, 0.25, 0.75, 0.25, 0.75, 0.25, 0.8125, 0.25, 0.8125, 0.3125, 0.75, 0.3125, 0.75, 0.3125, 0.8125, 0.3125, 0.8125, 0.375, 0.75, 0.375, 0.75, 0.375, 0.8125, 0.375, 0.8125, 0.4375, 0.75, 0.4375, 0.75, 0.4375, 0.8125, 0.4375, 0.8125, 0.5, 0.75, 0.5, 0.75, 0.5, 0.8125, 0.5, 0.8125, 0.5625, 0.75, 0.5625, 0.75, 0.5625, 0.8125, 0.5625, 0.8125, 0.625, 0.75, 0.625, 0.75, 0.625, 0.8125, 0.625, 0.8125, 0.6875, 0.75, 0.6875, 0.75, 0.6875, 0.8125, 0.6875, 0.8125, 0.75, 0.75, 0.75, 0.75, 0.75, 0.8125, 0.75, 0.8125, 0.8125, 0.75, 0.8125, 0.75, 0.8125, 0.8125, 0.8125, 0.8125, 0.875, 0.75, 0.875, 0.75, 0.875, 0.8125, 0.875, 0.8125, 0.9375, 0.75, 0.9375, 0.8125, 0.0, 0.875, 0.0, 0.875, 0.0625, 0.8125, 0.0625, 0.8125, 0.0625, 0.875, 0.0625, 0.875, 0.125, 0.8125, 0.125, 0.8125, 0.125, 0.875, 0.125, 0.875, 0.1875, 0.8125, 0.1875, 0.8125, 0.1875, 0.875, 0.1875, 0.875, 0.25, 0.8125, 0.25, 0.8125, 0.25, 0.875, 0.25, 0.875, 0.3125, 0.8125, 0.3125, 0.8125, 0.3125, 0.875, 0.3125, 0.875, 0.375, 0.8125, 0.375, 0.8125, 0.375, 0.875, 0.375, 0.875, 0.4375, 0.8125, 0.4375, 0.8125, 0.4375, 0.875, 0.4375, 0.875, 0.5, 0.8125, 0.5, 0.8125, 0.5, 0.875, 0.5, 0.875, 0.5625, 0.8125, 0.5625, 0.8125, 0.5625, 0.875, 0.5625, 0.875, 0.625, 0.8125, 0.625, 0.8125, 0.625, 0.875, 0.625, 0.875, 0.6875, 0.8125, 0.6875, 0.8125, 0.6875, 0.875, 0.6875, 0.875, 0.75, 0.8125, 0.75, 0.8125, 0.75, 0.875, 0.75, 0.875, 0.8125, 0.8125, 0.8125, 0.8125, 0.8125, 0.875, 0.8125, 0.875, 0.875, 0.8125, 0.875, 0.8125, 0.875, 0.875, 0.875, 0.875, 0.9375, 0.8125, 0.9375, 0.875, 0.0, 0.9375, 0.0, 0.9375, 0.0625, 0.875, 0.0625, 0.875, 0.0625, 0.9375, 0.0625, 0.9375, 0.125, 0.875, 0.125, 0.875, 0.125, 0.9375, 0.125, 0.9375, 0.1875, 0.875, 0.1875, 0.875, 0.1875, 0.9375, 0.1875, 0.9375, 0.25, 0.875, 0.25, 0.875, 0.25, 0.9375, 0.25, 0.9375, 0.3125, 0.875, 0.3125, 0.875, 0.3125, 0.9375, 0.3125, 0.9375, 0.375, 0.875, 0.375, 0.875, 0.375, 0.9375, 0.375, 0.9375, 0.4375, 0.875, 0.4375, 0.875, 0.4375, 0.9375, 0.4375, 0.9375, 0.5, 0.875, 0.5, 0.875, 0.5, 0.9375, 0.5, 0.9375, 0.5625, 0.875, 0.5625, 0.875, 0.5625, 0.9375, 0.5625, 0.9375, 0.625, 0.875, 0.625, 0.875, 0.625, 0.9375, 0.625, 0.9375, 0.6875, 0.875, 0.6875, 0.875, 0.6875, 0.9375, 0.6875, 0.9375, 0.75, 0.875, 0.75, 0.875, 0.75, 0.9375, 0.75, 0.9375, 0.8125, 0.875, 0.8125, 0.875, 0.8125, 0.9375, 0.8125, 0.9375, 0.875, 0.875, 0.875, 0.875, 0.875, 0.9375, 0.875, 0.9375, 0.9375, 0.875, 0.9375, 0.9375, 0.0, 1.0, 0.0, 1.0, 0.0625, 0.9375, 0.0625, 0.9375, 0.0625, 1.0, 0.0625, 1.0, 0.125, 0.9375, 0.125, 0.9375, 0.125, 1.0, 0.125, 1.0, 0.1875, 0.9375, 0.1875, 0.9375, 0.1875, 1.0, 0.1875, 1.0, 0.25, 0.9375, 0.25, 0.9375, 0.25, 1.0, 0.25, 1.0, 0.3125, 0.9375, 0.3125, 0.9375, 0.3125, 1.0, 0.3125, 1.0, 0.375, 0.9375, 0.375, 0.9375, 0.375, 1.0, 0.375, 1.0, 0.4375, 0.9375, 0.4375, 0.9375, 0.4375, 1.0, 0.4375, 1.0, 0.5, 0.9375, 0.5, 0.9375, 0.5, 1.0, 0.5, 1.0, 0.5625, 0.9375, 0.5625, 0.9375, 0.5625, 1.0, 0.5625, 1.0, 0.625, 0.9375, 0.625, 0.9375, 0.625, 1.0, 0.625, 1.0, 0.6875, 0.9375, 0.6875, 0.9375, 0.6875, 1.0, 0.6875, 1.0, 0.75, 0.9375, 0.75, 0.9375, 0.75, 1.0, 0.75, 1.0, 0.8125, 0.9375, 0.8125, 0.9375, 0.8125, 1.0, 0.8125, 1.0, 0.875, 0.9375, 0.875, 0.9375, 0.875, 1.0, 0.875, 1.0, 0.9375, 0.9375, 0.9375])
me_plane.materials.append(mat_cheese_material)
me_plane.use_remesh_fix_poles = True
me_plane.use_remesh_preserve_attributes = False
me_plane.update()
me_cube_005 = bpy.data.meshes.new('Cube.005')
me_cube_005.from_pydata([(-4.985, -4.985, 0.0), (-4.985, -4.985, 2.185), (-4.985, 4.985, 0.0), (-4.985, 4.985, 2.185), (4.985, -4.985, 0.0), (4.985, -4.985, 2.185), (4.985, 4.985, 0.0), (4.985, 4.985, 2.185), (-4.985, -4.985, 2.404), (-4.985, 4.985, 2.404), (4.985, 4.985, 2.404), (4.985, -4.985, 2.404), (-4.985, 4.985, 0.878), (4.985, 4.985, 0.878), (4.985, -4.985, 0.878), (-4.985, -4.985, 0.878)], [], [(8, 1, 3, 9), (9, 3, 7, 10), (10, 7, 5, 11), (11, 5, 1, 8), (2, 6, 4, 0), (7, 3, 1, 5), (14, 11, 8, 15), (13, 10, 11, 14), (12, 9, 10, 13), (15, 8, 9, 12), (0, 15, 12, 2), (2, 12, 13, 6), (6, 13, 14, 4), (4, 14, 15, 0)])
me_cube_005.polygons.foreach_set('use_smooth', [True] * 14)
_uv = me_cube_005.uv_layers.new(name='UVMap')
_uv.uv.foreach_set('vector', [0.5764, 0.0, 0.625, 0.0, 0.625, 0.25, 0.5764, 0.25, 0.5764, 0.25, 0.625, 0.25, 0.625, 0.5, 0.5764, 0.5, 0.5764, 0.5, 0.625, 0.5, 0.625, 0.75, 0.5764, 0.75, 0.5764, 0.75, 0.625, 0.75, 0.625, 1.0, 0.5764, 1.0, 0.125, 0.5, 0.375, 0.5, 0.375, 0.75, 0.125, 0.75, 0.625, 0.5, 0.875, 0.5, 0.875, 0.75, 0.625, 0.75, 0.4485, 0.75, 0.5764, 0.75, 0.5764, 1.0, 0.4485, 1.0, 0.4485, 0.5, 0.5764, 0.5, 0.5764, 0.75, 0.4485, 0.75, 0.4485, 0.25, 0.5764, 0.25, 0.5764, 0.5, 0.4485, 0.5, 0.4485, 0.0, 0.5764, 0.0, 0.5764, 0.25, 0.4485, 0.25, 0.375, 0.0, 0.4485, 0.0, 0.4485, 0.25, 0.375, 0.25, 0.375, 0.25, 0.4485, 0.25, 0.4485, 0.5, 0.375, 0.5, 0.375, 0.5, 0.4485, 0.5, 0.4485, 0.75, 0.375, 0.75, 0.375, 0.75, 0.4485, 0.75, 0.4485, 1.0, 0.375, 1.0])
me_cube_005.materials.append(mat_bun_material)
me_cube_005.use_remesh_fix_poles = True
me_cube_005.use_remesh_preserve_attributes = False
me_cube_005.update()
me_cube_006 = bpy.data.meshes.new('Cube.006')
me_cube_006.from_pydata([(-4.985, -4.985, 0.0), (-4.985, -4.985, 2.185), (-4.985, 4.985, 0.0), (-4.985, 4.985, 2.185), (4.985, -4.985, 0.0), (4.985, -4.985, 2.185), (4.985, 4.985, 0.0), (4.985, 4.985, 2.185), (-4.985, -4.985, 2.404), (-4.985, 4.985, 2.404), (4.985, 4.985, 2.404), (4.985, -4.985, 2.404), (-4.985, 4.985, 0.878), (4.985, 4.985, 0.878), (4.985, -4.985, 0.878), (-4.985, -4.985, 0.878)], [], [(8, 1, 3, 9), (9, 3, 7, 10), (10, 7, 5, 11), (11, 5, 1, 8), (2, 6, 4, 0), (7, 3, 1, 5), (14, 11, 8, 15), (13, 10, 11, 14), (12, 9, 10, 13), (15, 8, 9, 12), (0, 15, 12, 2), (2, 12, 13, 6), (6, 13, 14, 4), (4, 14, 15, 0)])
me_cube_006.polygons.foreach_set('use_smooth', [True] * 14)
_uv = me_cube_006.uv_layers.new(name='UVMap')
_uv.uv.foreach_set('vector', [0.5764, 0.0, 0.625, 0.0, 0.625, 0.25, 0.5764, 0.25, 0.5764, 0.25, 0.625, 0.25, 0.625, 0.5, 0.5764, 0.5, 0.5764, 0.5, 0.625, 0.5, 0.625, 0.75, 0.5764, 0.75, 0.5764, 0.75, 0.625, 0.75, 0.625, 1.0, 0.5764, 1.0, 0.125, 0.5, 0.375, 0.5, 0.375, 0.75, 0.125, 0.75, 0.625, 0.5, 0.875, 0.5, 0.875, 0.75, 0.625, 0.75, 0.4485, 0.75, 0.5764, 0.75, 0.5764, 1.0, 0.4485, 1.0, 0.4485, 0.5, 0.5764, 0.5, 0.5764, 0.75, 0.4485, 0.75, 0.4485, 0.25, 0.5764, 0.25, 0.5764, 0.5, 0.4485, 0.5, 0.4485, 0.0, 0.5764, 0.0, 0.5764, 0.25, 0.4485, 0.25, 0.375, 0.0, 0.4485, 0.0, 0.4485, 0.25, 0.375, 0.25, 0.375, 0.25, 0.4485, 0.25, 0.4485, 0.5, 0.375, 0.5, 0.375, 0.5, 0.4485, 0.5, 0.4485, 0.75, 0.375, 0.75, 0.375, 0.75, 0.4485, 0.75, 0.4485, 1.0, 0.375, 1.0])
me_cube_006.use_remesh_fix_poles = True
me_cube_006.use_remesh_preserve_attributes = False
me_cube_006.update()
me_cube_007 = bpy.data.meshes.new('Cube.007')
me_cube_007.from_pydata([(-2.712, -2.543, 0.3474), (-4.985, -4.985, 2.185), (-2.712, 2.978, 0.3474), (-4.542, 4.985, 2.195), (2.81, -2.543, 0.3474), (4.985, -4.985, 2.185), (2.81, 2.978, 0.3474), (4.542, 4.985, 2.195), (-4.985, -4.985, 2.404), (-4.542, 4.985, 2.395), (4.542, 4.985, 2.395), (4.985, -4.985, 2.404), (-4.293, 4.344, 0.7795), (4.293, 4.344, 0.7795), (4.338, -4.338, 0.7639), (-4.338, -4.338, 0.7639)], [], [(8, 1, 3, 9), (9, 3, 7, 10), (10, 7, 5, 11), (11, 5, 1, 8), (2, 6, 4, 0), (7, 3, 1, 5), (14, 11, 8, 15), (13, 10, 11, 14), (12, 9, 10, 13), (15, 8, 9, 12), (0, 15, 12, 2), (2, 12, 13, 6), (6, 13, 14, 4), (4, 14, 15, 0)])
me_cube_007.polygons.foreach_set('use_smooth', [True] * 14)
_uv = me_cube_007.uv_layers.new(name='UVMap')
_uv.uv.foreach_set('vector', [0.5764, 0.0, 0.625, 0.0, 0.625, 0.25, 0.5764, 0.25, 0.5764, 0.25, 0.625, 0.25, 0.625, 0.5, 0.5764, 0.5, 0.5764, 0.5, 0.625, 0.5, 0.625, 0.75, 0.5764, 0.75, 0.5764, 0.75, 0.625, 0.75, 0.625, 1.0, 0.5764, 1.0, 0.125, 0.5, 0.375, 0.5, 0.375, 0.75, 0.125, 0.75, 0.625, 0.5, 0.875, 0.5, 0.875, 0.75, 0.625, 0.75, 0.4485, 0.75, 0.5764, 0.75, 0.5764, 1.0, 0.4485, 1.0, 0.4485, 0.5, 0.5764, 0.5, 0.5764, 0.75, 0.4485, 0.75, 0.4485, 0.25, 0.5764, 0.25, 0.5764, 0.5, 0.4485, 0.5, 0.4485, 0.0, 0.5764, 0.0, 0.5764, 0.25, 0.4485, 0.25, 0.375, 0.0, 0.4485, 0.0, 0.4485, 0.25, 0.375, 0.25, 0.375, 0.25, 0.4485, 0.25, 0.4485, 0.5, 0.375, 0.5, 0.375, 0.5, 0.4485, 0.5, 0.4485, 0.75, 0.375, 0.75, 0.375, 0.75, 0.4485, 0.75, 0.4485, 1.0, 0.375, 1.0])
me_cube_007.materials.append(mat_bun_material)
me_cube_007.use_remesh_fix_poles = True
me_cube_007.use_remesh_preserve_attributes = False
me_cube_007.update()

# ---- objects
ob_point = bpy.data.objects.new('Point', light_point)
ob_cube_001 = bpy.data.objects.new('Cube.001', me_cube_001)
ob_cube_003 = bpy.data.objects.new('Cube.003', me_cube_004)
ob_plane = bpy.data.objects.new('Plane', me_plane)
ob_cube_002 = bpy.data.objects.new('Cube.002', me_cube_005)
ob_cube_004 = bpy.data.objects.new('Cube.004', me_cube_006)
ob_cube_005 = bpy.data.objects.new('Cube.005', me_cube_007)
ob_point_001 = bpy.data.objects.new('Point.001', light_point_001)
ob_point_002 = bpy.data.objects.new('Point.002', light_point_002)

# ---- transforms, parenting, visibility, modifiers, constraints
ob_point.location = (11.39, 9.756, 8.516)
ob_cube_001.location = (0.0, 0.0, 0.0)
_m = ob_cube_001.modifiers.new('Subdivision', 'SUBSURF')
_m.levels = 4
ob_cube_003.location = (-0.02753, -0.01364, 0.9228)
_m = ob_cube_003.modifiers.new('Subdivision', 'SUBSURF')
_m.levels = 4
ob_plane.location = (0.0, 0.0, 0.0)
_m = ob_plane.modifiers.new('Solidify', 'SOLIDIFY')
_m.thickness = 0.08
_m = ob_plane.modifiers.new('Auto Smooth', 'NODES')
_m.node_group = ng_auto_smooth
_gi = [s.identifier for s in ng_auto_smooth.interface.items_tree if s.item_type == 'SOCKET' and s.in_out == 'INPUT']
_m[_gi[1]] = 0.5236  # Angle
ob_cube_002.location = (0.0, 0.0, 0.0)
_m = ob_cube_002.modifiers.new('Subdivision', 'SUBSURF')
_m.levels = 4
ob_cube_004.location = (0.0, 0.0, 0.0)
_m = ob_cube_004.modifiers.new('Subdivision', 'SUBSURF')
_m.levels = 4
ob_cube_005.location = (-0.101, 0.002857, 5.971)
ob_cube_005.rotation_euler = (3.145, -0.0, 0.0)
_m = ob_cube_005.modifiers.new('Subdivision', 'SUBSURF')
_m.levels = 4
ob_point_001.location = (0.8286, -14.09, 15.68)
ob_point_002.location = (-6.513, 7.483, 9.195)

# ---- collection membership
col_collection.objects.link(ob_point)
col_collection.objects.link(ob_cube_001)
col_collection.objects.link(ob_cube_003)
col_collection.objects.link(ob_plane)
col_collection.objects.link(ob_cube_002)
col_collection.objects.link(ob_cube_004)
col_collection.objects.link(ob_cube_005)
col_collection.objects.link(ob_point_001)
col_collection.objects.link(ob_point_002)

# ---- scene / render settings (as saved in the file)
scene.frame_start = 1; scene.frame_end = 250; scene.frame_set(232)
scene.render.engine = 'BLENDER_EEVEE_NEXT'
scene.cycles.use_denoising = False
scene.cycles.samples = 128
scene.cycles.sampling_pattern = 'TABULATED_SOBOL'
scene.cycles.use_adaptive_sampling = False
scene.cycles.use_light_tree = False
scene.view_settings.view_transform = 'Filmic'
bpy.context.view_layer.update()

# ---- added for rendering (the .blend has no active camera): camera
cam_auto = bpy.data.cameras.new('AutoCamera')
cam_auto.lens = 50.0
cam_auto.sensor_width = 36.0
cam_auto.clip_end = 1000.0
ob_auto_camera = bpy.data.objects.new('AutoCamera', cam_auto)
scene.collection.objects.link(ob_auto_camera)
ob_auto_camera.location = (14.076, -16.9536, 14.1202)
ob_auto_camera.rotation_euler = (1.09748, -7.21219e-08, 0.694738)
scene.camera = ob_auto_camera
bpy.context.view_layer.update()
